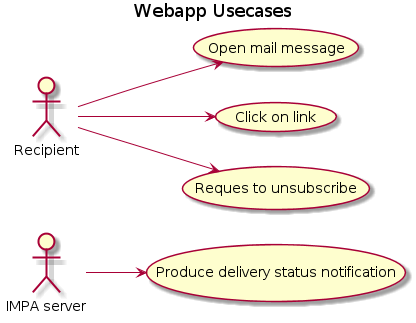

The diagram above was rendered by PlantUML. Its source (embedded in the PNG):
@startuml

	title Webapp Usecases
	left to right direction

	actor "IMPA server" as imap
	actor "Recipient" as recipient
		
	usecase (Produce delivery status notification) as dsn
	usecase (Open mail message) as open
	usecase (Click on link) as click
	usecase (Reques to unsubscribe) as unsubscribe
	
	imap --> dsn
	recipient --> open
	recipient --> click
	recipient --> unsubscribe
	
@enduml